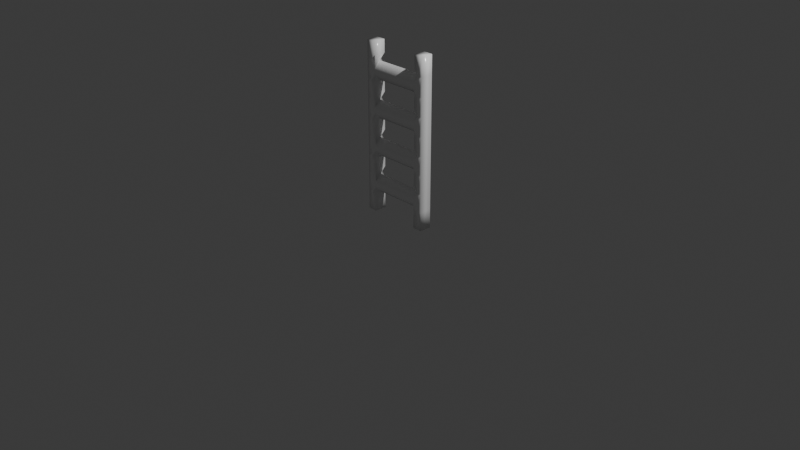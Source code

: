 # Source: Ladder.blend  (saved by Blender 4.3.30; exported with 4.5.12 LTS)
import bpy
from mathutils import Matrix  # noqa: F401  (used for matrix-valued properties, if any)

bpy.ops.wm.read_factory_settings(use_empty=True)
scene = bpy.context.scene
scene.name = 'Scene'

# ---- collections
col_collection = bpy.data.collections.new('Collection'); scene.collection.children.link(col_collection)

# ---- materials (node trees are filled in below, after node groups)
mat_material = bpy.data.materials.new('Material')
mat_material.alpha_threshold = 0.0
mat_material.use_transparent_shadow = False
mat_material.roughness = 0.5
mat_material.line_color = (0.0, 0.0, 0.0, 1.0)

# ---- material node trees
mat_material.use_nodes = True; mat_material.node_tree.nodes.clear()
_N = mat_material.node_tree.nodes; _L = mat_material.node_tree.links
n0 = _N.new('ShaderNodeOutputMaterial'); n0.name = 'Material Output'; n0.location = (300, 300)
n1 = _N.new('ShaderNodeBsdfPrincipled'); n1.name = 'Principled BSDF'; n1.location = (10, 300)
n1.inputs[2].default_value = 0.2
n1.inputs[3].default_value = 1.45
n2 = _N.new('ShaderNodeVertexColor'); n2.name = 'Color Attribute'; n2.location = (-220, 200)
n2.layer_name = 'Color'
_L.new(n1.outputs[0], n0.inputs[0])
_L.new(n2.outputs[0], n1.inputs[0])
n0.is_active_output = True

# ---- world
world_world = bpy.data.worlds.new('World'); scene.world = world_world
world_world.use_nodes = True; world_world.node_tree.nodes.clear()
_N = world_world.node_tree.nodes; _L = world_world.node_tree.links
n0 = _N.new('ShaderNodeOutputWorld'); n0.name = 'World Output'; n0.location = (300, 300)
n1 = _N.new('ShaderNodeBackground'); n1.name = 'Background'; n1.location = (10, 300)
n1.inputs[0].default_value = (0.05088, 0.05088, 0.05088, 1.0)
_L.new(n1.outputs[0], n0.inputs[0])
n0.is_active_output = True
world_world.color = (0.05088, 0.05088, 0.05088)
world_world.sun_shadow_jitter_overblur = 0.0

# ---- cameras
cam_camera = bpy.data.cameras.new('Camera')
cam_camera.clip_end = 100.0
cam_camera.ortho_scale = 7.314

# ---- lights
light_light = bpy.data.lights.new('Light', 'POINT')
light_light.energy = 1000.0
light_light.shadow_soft_size = 0.1

# ---- meshes
me_ladder = bpy.data.meshes.new('Ladder')
me_ladder.from_pydata([(-0.3761, -0.06389, 0.01547), (-0.3761, -0.06389, 1.805), (-0.3761, 0.06389, 0.01547), (-0.3761, 0.06389, 1.805), (-0.2738, -0.06389, 0.01547), (-0.2738, -0.06389, 1.805), (-0.2738, 0.06389, 0.01547), (-0.2738, 0.06389, 1.805), (-0.3761, -0.06389, 0.2143), (-0.3761, -0.06389, 0.413), (-0.3761, -0.06389, 0.6118), (-0.3761, -0.06389, 0.8106), (-0.3761, -0.06389, 1.009), (-0.3761, -0.06389, 1.208), (-0.3761, -0.06389, 1.407), (-0.3761, -0.06389, 1.606), (-0.3761, 0.06389, 1.606), (-0.3761, 0.06389, 1.407), (-0.3761, 0.06389, 1.208), (-0.3761, 0.06389, 1.009), (-0.3761, 0.06389, 0.8106), (-0.3761, 0.06389, 0.6118), (-0.3761, 0.06389, 0.413), (-0.3761, 0.06389, 0.2143), (0.3761, -0.06389, 0.01547), (0.3761, -0.06389, 1.805), (0.3761, 0.06389, 0.01547), (0.3761, 0.06389, 1.805), (0.2738, -0.06389, 0.01547), (0.2738, -0.06389, 1.805), (0.2738, 0.06389, 0.01547), (0.2738, 0.06389, 1.805), (0.3761, -0.06389, 0.2143), (0.3761, -0.06389, 0.413), (0.3761, -0.06389, 0.6118), (0.3761, -0.06389, 0.8106), (0.3761, -0.06389, 1.009), (0.3761, -0.06389, 1.208), (0.3761, -0.06389, 1.407), (0.3761, -0.06389, 1.606), (0.3761, 0.06389, 1.606), (0.3761, 0.06389, 1.407), (0.3761, 0.06389, 1.208), (0.3761, 0.06389, 1.009), (0.3761, 0.06389, 0.8106), (0.3761, 0.06389, 0.6118), (0.3761, 0.06389, 0.413), (0.3761, 0.06389, 0.2143), (-0.2738, 0.0, 1.606), (-0.2738, 0.06389, 1.542), (-0.325, 0.06389, 1.606), (-0.2738, 0.06389, 1.67), (-0.2738, 0.06389, 1.471), (-0.2738, 0.0, 1.407), (-0.2738, 0.06389, 1.343), (-0.325, 0.06389, 1.407), (-0.2738, 0.0, 1.208), (-0.2738, 0.06389, 1.144), (-0.325, 0.06389, 1.208), (-0.2738, 0.06389, 1.272), (-0.2738, 0.06389, 1.073), (-0.2738, 0.0, 1.009), (-0.2738, 0.06389, 0.9455), (-0.325, 0.06389, 1.009), (-0.2738, 0.0, 0.8106), (-0.2738, 0.06389, 0.7467), (-0.325, 0.06389, 0.8106), (-0.2738, 0.06389, 0.8745), (-0.2738, 0.06389, 0.6757), (-0.2738, 0.0, 0.6118), (-0.2738, 0.06389, 0.5479), (-0.325, 0.06389, 0.6118), (-0.2738, 0.0, 0.413), (-0.2738, 0.06389, 0.3491), (-0.325, 0.06389, 0.413), (-0.2738, 0.06389, 0.4769), (-0.2738, 0.06389, 0.2782), (-0.2738, 0.0, 0.2143), (-0.2738, 0.06389, 0.1504), (-0.325, 0.06389, 0.2143), (-0.2738, -0.06389, 1.542), (-0.2738, 0.0, 1.606), (-0.2738, -0.06389, 1.67), (-0.325, -0.06389, 1.606), (-0.2738, 0.0, 1.407), (-0.2738, -0.06389, 1.471), (-0.325, -0.06389, 1.407), (-0.2738, -0.06389, 1.343), (-0.2738, -0.06389, 1.144), (-0.2738, 0.0, 1.208), (-0.2738, -0.06389, 1.272), (-0.325, -0.06389, 1.208), (-0.2738, 0.0, 1.009), (-0.2738, -0.06389, 1.073), (-0.325, -0.06389, 1.009), (-0.2738, -0.06389, 0.9455), (-0.2738, -0.06389, 0.7467), (-0.2738, 0.0, 0.8106), (-0.2738, -0.06389, 0.8745), (-0.325, -0.06389, 0.8106), (-0.2738, 0.0, 0.6118), (-0.2738, -0.06389, 0.6757), (-0.325, -0.06389, 0.6118), (-0.2738, -0.06389, 0.5479), (-0.2738, -0.06389, 0.3491), (-0.2738, 0.0, 0.413), (-0.2738, -0.06389, 0.4769), (-0.325, -0.06389, 0.413), (-0.2738, 0.0, 0.2143), (-0.2738, -0.06389, 0.2782), (-0.325, -0.06389, 0.2143), (-0.2738, -0.06389, 0.1504), (0.2738, 0.06389, 1.542), (0.2738, 0.0, 1.606), (0.2738, 0.06389, 1.67), (0.325, 0.06389, 1.606), (0.2738, 0.0, 1.407), (0.2738, 0.06389, 1.471), (0.325, 0.06389, 1.407), (0.2738, 0.06389, 1.343), (0.2738, 0.06389, 1.144), (0.2738, 0.0, 1.208), (0.2738, 0.06389, 1.272), (0.325, 0.06389, 1.208), (0.2738, 0.0, 1.009), (0.2738, 0.06389, 1.073), (0.325, 0.06389, 1.009), (0.2738, 0.06389, 0.9455), (0.2738, 0.06389, 0.7467), (0.2738, 0.0, 0.8106), (0.2738, 0.06389, 0.8745), (0.325, 0.06389, 0.8106), (0.2738, 0.0, 0.6118), (0.2738, 0.06389, 0.6757), (0.325, 0.06389, 0.6118), (0.2738, 0.06389, 0.5479), (0.2738, 0.06389, 0.3491), (0.2738, 0.0, 0.413), (0.2738, 0.06389, 0.4769), (0.325, 0.06389, 0.413), (0.2738, 0.0, 0.2143), (0.2738, 0.06389, 0.2782), (0.325, 0.06389, 0.2143), (0.2738, 0.06389, 0.1504), (0.2738, 0.0, 1.606), (0.2738, -0.06389, 1.542), (0.325, -0.06389, 1.606), (0.2738, -0.06389, 1.67), (0.2738, -0.06389, 1.471), (0.2738, 0.0, 1.407), (0.2738, -0.06389, 1.343), (0.325, -0.06389, 1.407), (0.2738, 0.0, 1.208), (0.2738, -0.06389, 1.144), (0.325, -0.06389, 1.208), (0.2738, -0.06389, 1.272), (0.2738, -0.06389, 1.073), (0.2738, 0.0, 1.009), (0.2738, -0.06389, 0.9455), (0.325, -0.06389, 1.009), (0.2738, 0.0, 0.8106), (0.2738, -0.06389, 0.7467), (0.325, -0.06389, 0.8106), (0.2738, -0.06389, 0.8745), (0.2738, -0.06389, 0.6757), (0.2738, 0.0, 0.6118), (0.2738, -0.06389, 0.5479), (0.325, -0.06389, 0.6118), (0.2738, 0.0, 0.413), (0.2738, -0.06389, 0.3491), (0.325, -0.06389, 0.413), (0.2738, -0.06389, 0.4769), (0.2738, -0.06389, 0.2782), (0.2738, 0.0, 0.2143), (0.2738, -0.06389, 0.1504), (0.325, -0.06389, 0.2143)], [], [(15, 1, 3, 16), (117, 52, 49, 112), (17, 16, 50, 49, 52, 55), (145, 80, 85, 148), (2, 6, 4, 0), (7, 3, 1, 5), (114, 113, 144, 147, 29, 31), (4, 111, 110, 8, 0), (169, 104, 109, 172), (107, 106, 103, 102, 10, 9), (161, 96, 101, 164), (99, 98, 95, 94, 12, 11), (153, 88, 93, 156), (91, 90, 87, 86, 14, 13), (173, 108, 77, 140), (20, 19, 63, 62, 67, 66), (165, 100, 69, 132), (141, 76, 73, 136), (157, 92, 61, 124), (102, 101, 96, 99, 11, 10), (149, 84, 53, 116), (6, 78, 77, 108, 111, 4), (137, 72, 105, 168), (72, 75, 70, 69, 100, 103, 106, 105), (129, 64, 97, 160), (64, 67, 62, 61, 92, 95, 98, 97), (121, 56, 89, 152), (56, 59, 54, 53, 84, 87, 90, 89), (113, 48, 81, 144), (0, 8, 23, 2), (8, 9, 22, 23), (9, 10, 21, 22), (10, 11, 20, 21), (11, 12, 19, 20), (12, 13, 18, 19), (13, 14, 17, 18), (14, 15, 16, 17), (23, 22, 74, 73, 76, 79), (21, 20, 66, 65, 68, 71), (110, 109, 104, 107, 9, 8), (83, 82, 5, 1, 15), (16, 3, 7, 51, 50), (86, 85, 80, 83, 15, 14), (125, 60, 57, 120), (2, 23, 79, 78, 6), (94, 93, 88, 91, 13, 12), (133, 68, 65, 128), (22, 21, 71, 70, 75, 74), (39, 40, 27, 25), (42, 123, 122, 119, 118, 41), (41, 118, 117, 112, 115, 40), (148, 151, 38, 39, 146, 145), (26, 24, 28, 30), (31, 29, 25, 27), (28, 24, 32, 175, 174), (172, 175, 32, 33, 170, 169), (171, 170, 33, 34, 167, 166), (164, 167, 34, 35, 162, 161), (163, 162, 35, 36, 159, 158), (156, 159, 36, 37, 154, 153), (155, 154, 37, 38, 151, 150), (147, 146, 39, 25, 29), (47, 142, 141, 136, 139, 46), (45, 134, 133, 128, 131, 44), (43, 126, 125, 120, 123, 42), (30, 28, 174, 173, 140, 143), (26, 30, 143, 142, 47), (138, 137, 168, 171, 166, 165, 132, 135), (46, 139, 138, 135, 134, 45), (130, 129, 160, 163, 158, 157, 124, 127), (44, 131, 130, 127, 126, 43), (122, 121, 152, 155, 150, 149, 116, 119), (40, 115, 114, 31, 27), (24, 26, 47, 32), (32, 47, 46, 33), (33, 46, 45, 34), (34, 45, 44, 35), (35, 44, 43, 36), (36, 43, 42, 37), (37, 42, 41, 38), (38, 41, 40, 39), (18, 17, 55, 54, 59, 58), (19, 18, 58, 57, 60, 63), (48, 49, 50, 51), (52, 53, 54, 55), (56, 57, 58, 59), (60, 61, 62, 63), (64, 65, 66, 67), (68, 69, 70, 71), (72, 73, 74, 75), (76, 77, 78, 79), (80, 81, 82, 83), (84, 85, 86, 87), (88, 89, 90, 91), (92, 93, 94, 95), (96, 97, 98, 99), (100, 101, 102, 103), (104, 105, 106, 107), (108, 109, 110, 111), (112, 113, 114, 115), (116, 117, 118, 119), (120, 121, 122, 123), (124, 125, 126, 127), (128, 129, 130, 131), (132, 133, 134, 135), (136, 137, 138, 139), (140, 141, 142, 143), (144, 145, 146, 147), (148, 149, 150, 151), (152, 153, 154, 155), (156, 157, 158, 159), (160, 161, 162, 163), (164, 165, 166, 167), (168, 169, 170, 171), (172, 173, 174, 175), (160, 97, 96, 161), (64, 129, 128, 65), (68, 133, 132, 69), (164, 101, 100, 165), (124, 61, 60, 125), (92, 157, 156, 93), (152, 89, 88, 153), (56, 121, 120, 57), (136, 73, 72, 137), (76, 141, 140, 77), (172, 109, 108, 173), (104, 169, 168, 105), (116, 53, 52, 117), (84, 149, 148, 85), (112, 49, 48, 113), (144, 81, 80, 145), (48, 51, 7, 5, 82, 81)])
me_ladder.polygons.foreach_set('use_smooth', [True] * 132)
_k = set([(48, 49), (48, 81), (49, 52), (52, 53), (53, 84), (56, 57), (56, 89), (57, 60), (60, 61), (61, 92), (64, 65), (64, 97), (65, 68), (68, 69), (69, 100), (72, 73), (72, 105), (73, 76), (76, 77), (77, 108), (80, 81), (80, 85), (84, 85), (88, 89), (88, 93), (92, 93), (96, 97), (96, 101), (100, 101), (104, 105), (104, 109), (108, 109), (112, 113), (112, 117), (113, 144), (116, 117), (116, 149), (120, 121), (120, 125), (121, 152), (124, 125), (124, 157), (128, 129), (128, 133), (129, 160), (132, 133), (132, 165), (136, 137), (136, 141), (137, 168), (140, 141), (140, 173), (144, 145), (145, 148), (148, 149), (152, 153), (153, 156), (156, 157), (160, 161), (161, 164), (164, 165), (168, 169), (169, 172), (172, 173)])
me_ladder.attributes.new('sharp_edge', 'BOOLEAN', 'EDGE').data.foreach_set('value', [ (min(e.vertices), max(e.vertices)) in _k for e in me_ladder.edges])
_uv = me_ladder.uv_layers.new(name='UVMap')
_uv.uv.foreach_set('vector', [0.5972, 0.0, 0.625, 0.0, 0.625, 0.25, 0.5972, 0.25, 0.5784, 0.5, 0.5784, 0.5, 0.5883, 0.5, 0.5883, 0.5, 0.5694, 0.25, 0.5972, 0.25, 0.5972, 0.375, 0.5883, 0.5, 0.5784, 0.5, 0.5694, 0.375, 0.5883, 0.75, 0.5883, 0.75, 0.5784, 0.75, 0.5784, 0.75, 0.125, 0.5, 0.375, 0.5, 0.375, 0.75, 0.125, 0.75, 0.625, 0.5, 0.875, 0.5, 0.875, 0.75, 0.625, 0.75, 0.6062, 0.5, 0.5972, 0.625, 0.5972, 0.625, 0.6062, 0.75, 0.625, 0.75, 0.625, 0.5, 0.375, 0.75, 0.3938, 0.75, 0.4028, 0.875, 0.4028, 1.0, 0.375, 1.0, 0.4216, 0.75, 0.4216, 0.75, 0.4117, 0.75, 0.4117, 0.75, 0.4306, 0.875, 0.4395, 0.75, 0.4494, 0.75, 0.4583, 0.875, 0.4583, 1.0, 0.4306, 1.0, 0.4772, 0.75, 0.4772, 0.75, 0.4673, 0.75, 0.4673, 0.75, 0.4861, 0.875, 0.495, 0.75, 0.505, 0.75, 0.5139, 0.875, 0.5139, 1.0, 0.4861, 1.0, 0.5327, 0.75, 0.5327, 0.75, 0.5228, 0.75, 0.5228, 0.75, 0.5417, 0.875, 0.5506, 0.75, 0.5605, 0.75, 0.5694, 0.875, 0.5694, 1.0, 0.5417, 1.0, 0.4028, 0.625, 0.4028, 0.625, 0.4028, 0.625, 0.4028, 0.625, 0.4861, 0.25, 0.5139, 0.25, 0.5139, 0.375, 0.505, 0.5, 0.495, 0.5, 0.4861, 0.375, 0.4583, 0.625, 0.4583, 0.625, 0.4583, 0.625, 0.4583, 0.625, 0.4117, 0.5, 0.4117, 0.5, 0.4216, 0.5, 0.4216, 0.5, 0.5139, 0.625, 0.5139, 0.625, 0.5139, 0.625, 0.5139, 0.625, 0.4583, 0.875, 0.4673, 0.75, 0.4772, 0.75, 0.4861, 0.875, 0.4861, 1.0, 0.4583, 1.0, 0.5694, 0.625, 0.5694, 0.625, 0.5694, 0.625, 0.5694, 0.625, 0.375, 0.5, 0.3938, 0.5, 0.4028, 0.625, 0.4028, 0.625, 0.3938, 0.75, 0.375, 0.75, 0.4306, 0.625, 0.4306, 0.625, 0.4306, 0.625, 0.4306, 0.625, 0.4306, 0.625, 0.4395, 0.5, 0.4494, 0.5, 0.4583, 0.625, 0.4583, 0.625, 0.4494, 0.75, 0.4395, 0.75, 0.4306, 0.625, 0.4861, 0.625, 0.4861, 0.625, 0.4861, 0.625, 0.4861, 0.625, 0.4861, 0.625, 0.495, 0.5, 0.505, 0.5, 0.5139, 0.625, 0.5139, 0.625, 0.505, 0.75, 0.495, 0.75, 0.4861, 0.625, 0.5417, 0.625, 0.5417, 0.625, 0.5417, 0.625, 0.5417, 0.625, 0.5417, 0.625, 0.5506, 0.5, 0.5605, 0.5, 0.5694, 0.625, 0.5694, 0.625, 0.5605, 0.75, 0.5506, 0.75, 0.5417, 0.625, 0.5972, 0.625, 0.5972, 0.625, 0.5972, 0.625, 0.5972, 0.625, 0.375, 0.0, 0.4028, 0.0, 0.4028, 0.25, 0.375, 0.25, 0.4028, 0.0, 0.4306, 0.0, 0.4306, 0.25, 0.4028, 0.25, 0.4306, 0.0, 0.4583, 0.0, 0.4583, 0.25, 0.4306, 0.25, 0.4583, 0.0, 0.4861, 0.0, 0.4861, 0.25, 0.4583, 0.25, 0.4861, 0.0, 0.5139, 0.0, 0.5139, 0.25, 0.4861, 0.25, 0.5139, 0.0, 0.5417, 0.0, 0.5417, 0.25, 0.5139, 0.25, 0.5417, 0.0, 0.5694, 0.0, 0.5694, 0.25, 0.5417, 0.25, 0.5694, 0.0, 0.5972, 0.0, 0.5972, 0.25, 0.5694, 0.25, 0.4028, 0.25, 0.4306, 0.25, 0.4306, 0.375, 0.4216, 0.5, 0.4117, 0.5, 0.4028, 0.375, 0.4583, 0.25, 0.4861, 0.25, 0.4861, 0.375, 0.4772, 0.5, 0.4673, 0.5, 0.4583, 0.375, 0.4028, 0.875, 0.4117, 0.75, 0.4216, 0.75, 0.4306, 0.875, 0.4306, 1.0, 0.4028, 1.0, 0.5972, 0.875, 0.6062, 0.75, 0.625, 0.75, 0.625, 1.0, 0.5972, 1.0, 0.5972, 0.25, 0.625, 0.25, 0.625, 0.5, 0.6062, 0.5, 0.5972, 0.375, 0.5694, 0.875, 0.5784, 0.75, 0.5883, 0.75, 0.5972, 0.875, 0.5972, 1.0, 0.5694, 1.0, 0.5228, 0.5, 0.5228, 0.5, 0.5327, 0.5, 0.5327, 0.5, 0.375, 0.25, 0.4028, 0.25, 0.4028, 0.375, 0.3938, 0.5, 0.375, 0.5, 0.5139, 0.875, 0.5228, 0.75, 0.5327, 0.75, 0.5417, 0.875, 0.5417, 1.0, 0.5139, 1.0, 0.4673, 0.5, 0.4673, 0.5, 0.4772, 0.5, 0.4772, 0.5, 0.4306, 0.25, 0.4583, 0.25, 0.4583, 0.375, 0.4494, 0.5, 0.4395, 0.5, 0.4306, 0.375, 0.5972, 0.0, 0.5972, 0.25, 0.625, 0.25, 0.625, 0.0, 0.5417, 0.25, 0.5417, 0.375, 0.5506, 0.5, 0.5605, 0.5, 0.5694, 0.375, 0.5694, 0.25, 0.5694, 0.25, 0.5694, 0.375, 0.5784, 0.5, 0.5883, 0.5, 0.5972, 0.375, 0.5972, 0.25, 0.5784, 0.75, 0.5694, 0.875, 0.5694, 1.0, 0.5972, 1.0, 0.5972, 0.875, 0.5883, 0.75, 0.125, 0.5, 0.125, 0.75, 0.375, 0.75, 0.375, 0.5, 0.625, 0.5, 0.625, 0.75, 0.875, 0.75, 0.875, 0.5, 0.375, 0.75, 0.375, 1.0, 0.4028, 1.0, 0.4028, 0.875, 0.3938, 0.75, 0.4117, 0.75, 0.4028, 0.875, 0.4028, 1.0, 0.4306, 1.0, 0.4306, 0.875, 0.4216, 0.75, 0.4395, 0.75, 0.4306, 0.875, 0.4306, 1.0, 0.4583, 1.0, 0.4583, 0.875, 0.4494, 0.75, 0.4673, 0.75, 0.4583, 0.875, 0.4583, 1.0, 0.4861, 1.0, 0.4861, 0.875, 0.4772, 0.75, 0.495, 0.75, 0.4861, 0.875, 0.4861, 1.0, 0.5139, 1.0, 0.5139, 0.875, 0.505, 0.75, 0.5228, 0.75, 0.5139, 0.875, 0.5139, 1.0, 0.5417, 1.0, 0.5417, 0.875, 0.5327, 0.75, 0.5506, 0.75, 0.5417, 0.875, 0.5417, 1.0, 0.5694, 1.0, 0.5694, 0.875, 0.5605, 0.75, 0.6062, 0.75, 0.5972, 0.875, 0.5972, 1.0, 0.625, 1.0, 0.625, 0.75, 0.4028, 0.25, 0.4028, 0.375, 0.4117, 0.5, 0.4216, 0.5, 0.4306, 0.375, 0.4306, 0.25, 0.4583, 0.25, 0.4583, 0.375, 0.4673, 0.5, 0.4772, 0.5, 0.4861, 0.375, 0.4861, 0.25, 0.5139, 0.25, 0.5139, 0.375, 0.5228, 0.5, 0.5327, 0.5, 0.5417, 0.375, 0.5417, 0.25, 0.375, 0.5, 0.375, 0.75, 0.3938, 0.75, 0.4028, 0.625, 0.4028, 0.625, 0.3938, 0.5, 0.375, 0.25, 0.375, 0.5, 0.3938, 0.5, 0.4028, 0.375, 0.4028, 0.25, 0.4395, 0.5, 0.4306, 0.625, 0.4306, 0.625, 0.4395, 0.75, 0.4494, 0.75, 0.4583, 0.625, 0.4583, 0.625, 0.4494, 0.5, 0.4306, 0.25, 0.4306, 0.375, 0.4395, 0.5, 0.4494, 0.5, 0.4583, 0.375, 0.4583, 0.25, 0.495, 0.5, 0.4861, 0.625, 0.4861, 0.625, 0.495, 0.75, 0.505, 0.75, 0.5139, 0.625, 0.5139, 0.625, 0.505, 0.5, 0.4861, 0.25, 0.4861, 0.375, 0.495, 0.5, 0.505, 0.5, 0.5139, 0.375, 0.5139, 0.25, 0.5506, 0.5, 0.5417, 0.625, 0.5417, 0.625, 0.5506, 0.75, 0.5605, 0.75, 0.5694, 0.625, 0.5694, 0.625, 0.5605, 0.5, 0.5972, 0.25, 0.5972, 0.375, 0.6062, 0.5, 0.625, 0.5, 0.625, 0.25, 0.375, 0.0, 0.375, 0.25, 0.4028, 0.25, 0.4028, 0.0, 0.4028, 0.0, 0.4028, 0.25, 0.4306, 0.25, 0.4306, 0.0, 0.4306, 0.0, 0.4306, 0.25, 0.4583, 0.25, 0.4583, 0.0, 0.4583, 0.0, 0.4583, 0.25, 0.4861, 0.25, 0.4861, 0.0, 0.4861, 0.0, 0.4861, 0.25, 0.5139, 0.25, 0.5139, 0.0, 0.5139, 0.0, 0.5139, 0.25, 0.5417, 0.25, 0.5417, 0.0, 0.5417, 0.0, 0.5417, 0.25, 0.5694, 0.25, 0.5694, 0.0, 0.5694, 0.0, 0.5694, 0.25, 0.5972, 0.25, 0.5972, 0.0, 0.5417, 0.25, 0.5694, 0.25, 0.5694, 0.375, 0.5605, 0.5, 0.5506, 0.5, 0.5417, 0.375, 0.5139, 0.25, 0.5417, 0.25, 0.5417, 0.375, 0.5327, 0.5, 0.5228, 0.5, 0.5139, 0.375, 0.5972, 0.625, 0.5972, 0.5, 0.5972, 0.375, 0.6062, 0.5, 0.5784, 0.5, 0.5694, 0.5, 0.5605, 0.5, 0.5694, 0.375, 0.5417, 0.625, 0.5417, 0.5, 0.5417, 0.375, 0.5506, 0.5, 0.5228, 0.5, 0.5139, 0.5, 0.505, 0.5, 0.5139, 0.375, 0.4861, 0.625, 0.4861, 0.5, 0.4861, 0.375, 0.495, 0.5, 0.4673, 0.5, 0.4583, 0.5, 0.4494, 0.5, 0.4583, 0.375, 0.4306, 0.625, 0.4306, 0.5, 0.4306, 0.375, 0.4395, 0.5, 0.4117, 0.5, 0.4028, 0.5, 0.3938, 0.5, 0.4028, 0.375, 0.5883, 0.75, 0.5972, 0.75, 0.6062, 0.75, 0.5972, 0.875, 0.5694, 0.625, 0.5694, 0.75, 0.5694, 0.875, 0.5605, 0.75, 0.5327, 0.75, 0.5417, 0.75, 0.5506, 0.75, 0.5417, 0.875, 0.5139, 0.625, 0.5139, 0.75, 0.5139, 0.875, 0.505, 0.75, 0.4772, 0.75, 0.4861, 0.75, 0.495, 0.75, 0.4861, 0.875, 0.4583, 0.625, 0.4583, 0.75, 0.4583, 0.875, 0.4494, 0.75, 0.4216, 0.75, 0.4306, 0.75, 0.4395, 0.75, 0.4306, 0.875, 0.4028, 0.625, 0.4028, 0.75, 0.4028, 0.875, 0.3938, 0.75, 0.5883, 0.5, 0.5972, 0.5, 0.6062, 0.5, 0.5972, 0.375, 0.5694, 0.625, 0.5694, 0.5, 0.5694, 0.375, 0.5605, 0.5, 0.5327, 0.5, 0.5417, 0.5, 0.5506, 0.5, 0.5417, 0.375, 0.5139, 0.625, 0.5139, 0.5, 0.5139, 0.375, 0.505, 0.5, 0.4772, 0.5, 0.4861, 0.5, 0.495, 0.5, 0.4861, 0.375, 0.4583, 0.625, 0.4583, 0.5, 0.4583, 0.375, 0.4494, 0.5, 0.4216, 0.5, 0.4306, 0.5, 0.4395, 0.5, 0.4306, 0.375, 0.4028, 0.625, 0.4028, 0.5, 0.4028, 0.375, 0.3938, 0.5, 0.5972, 0.625, 0.5972, 0.75, 0.5972, 0.875, 0.6062, 0.75, 0.5784, 0.75, 0.5694, 0.75, 0.5605, 0.75, 0.5694, 0.875, 0.5417, 0.625, 0.5417, 0.75, 0.5417, 0.875, 0.5506, 0.75, 0.5228, 0.75, 0.5139, 0.75, 0.505, 0.75, 0.5139, 0.875, 0.4861, 0.625, 0.4861, 0.75, 0.4861, 0.875, 0.495, 0.75, 0.4673, 0.75, 0.4583, 0.75, 0.4494, 0.75, 0.4583, 0.875, 0.4306, 0.625, 0.4306, 0.75, 0.4306, 0.875, 0.4395, 0.75, 0.4117, 0.75, 0.4028, 0.75, 0.3938, 0.75, 0.4028, 0.875, 0.4861, 0.625, 0.4861, 0.625, 0.4772, 0.75, 0.4772, 0.75, 0.4861, 0.625, 0.4861, 0.625, 0.4772, 0.5, 0.4772, 0.5, 0.4673, 0.5, 0.4673, 0.5, 0.4583, 0.625, 0.4583, 0.625, 0.4673, 0.75, 0.4673, 0.75, 0.4583, 0.625, 0.4583, 0.625, 0.5139, 0.625, 0.5139, 0.625, 0.5228, 0.5, 0.5228, 0.5, 0.5139, 0.625, 0.5139, 0.625, 0.5228, 0.75, 0.5228, 0.75, 0.5417, 0.625, 0.5417, 0.625, 0.5327, 0.75, 0.5327, 0.75, 0.5417, 0.625, 0.5417, 0.625, 0.5327, 0.5, 0.5327, 0.5, 0.4216, 0.5, 0.4216, 0.5, 0.4306, 0.625, 0.4306, 0.625, 0.4117, 0.5, 0.4117, 0.5, 0.4028, 0.625, 0.4028, 0.625, 0.4117, 0.75, 0.4117, 0.75, 0.4028, 0.625, 0.4028, 0.625, 0.4216, 0.75, 0.4216, 0.75, 0.4306, 0.625, 0.4306, 0.625, 0.5694, 0.625, 0.5694, 0.625, 0.5784, 0.5, 0.5784, 0.5, 0.5694, 0.625, 0.5694, 0.625, 0.5784, 0.75, 0.5784, 0.75, 0.5883, 0.5, 0.5883, 0.5, 0.5972, 0.625, 0.5972, 0.625, 0.5972, 0.625, 0.5972, 0.625, 0.5883, 0.75, 0.5883, 0.75, 0.5972, 0.625, 0.6062, 0.5, 0.625, 0.5, 0.625, 0.75, 0.6062, 0.75, 0.5972, 0.625])
_ca = me_ladder.color_attributes.new('Color', 'FLOAT_COLOR', 'POINT')
_ca.data.foreach_set('color', [1.0, 1.0, 1.0, 1.0, 1.0, 1.0, 1.0, 1.0, 1.0, 1.0, 1.0, 1.0, 1.0, 1.0, 1.0, 1.0, 1.0, 1.0, 1.0, 1.0, 1.0, 1.0, 1.0, 1.0, 1.0, 1.0, 1.0, 1.0, 1.0, 1.0, 1.0, 1.0, 1.0, 1.0, 1.0, 1.0, 1.0, 1.0, 1.0, 1.0, 1.0, 1.0, 1.0, 1.0, 1.0, 1.0, 1.0, 1.0, 1.0, 1.0, 1.0, 1.0, 1.0, 1.0, 1.0, 1.0, 1.0, 1.0, 1.0, 1.0, 1.0, 1.0, 1.0, 1.0, 1.0, 1.0, 1.0, 1.0, 1.0, 1.0, 1.0, 1.0, 1.0, 1.0, 1.0, 1.0, 1.0, 1.0, 1.0, 1.0, 1.0, 1.0, 1.0, 1.0, 1.0, 1.0, 1.0, 1.0, 1.0, 1.0, 1.0, 1.0, 1.0, 1.0, 1.0, 1.0, 0.998, 0.998, 0.998, 1.0, 1.0, 1.0, 1.0, 1.0, 1.0, 1.0, 1.0, 1.0, 1.0, 1.0, 1.0, 1.0, 0.9999, 0.9999, 0.9999, 1.0, 1.0, 1.0, 1.0, 1.0, 1.0, 1.0, 1.0, 1.0, 1.0, 1.0, 1.0, 1.0, 1.0, 1.0, 1.0, 1.0, 1.0, 1.0, 1.0, 1.0, 1.0, 1.0, 1.0, 1.0, 1.0, 1.0, 1.0, 1.0, 1.0, 1.0, 1.0, 1.0, 1.0, 1.0, 1.0, 1.0, 1.0, 1.0, 1.0, 1.0, 1.0, 1.0, 1.0, 1.0, 1.0, 1.0, 1.0, 1.0, 1.0, 1.0, 1.0, 1.0, 1.0, 1.0, 1.0, 1.0, 1.0, 1.0, 1.0, 1.0, 0.9999, 0.9999, 0.9999, 1.0, 1.0, 1.0, 1.0, 1.0, 1.0, 1.0, 1.0, 1.0, 1.0, 1.0, 1.0, 1.0, 1.0, 1.0, 1.0, 1.0, 1.0, 1.0, 1.0, 1.0, 1.0, 1.0, 1.0, 1.0, 1.0, 1.0, 1.0, 1.0, 1.0, 1.0, 1.0, 1.0, 1.0, 1.0, 1.0, 1.0, 1.0, 1.0, 1.0, 1.0, 1.0, 1.0, 1.0, 1.0, 1.0, 1.0, 1.0, 1.0, 1.0, 1.0, 1.0, 1.0, 1.0, 1.0, 1.0, 1.0, 1.0, 1.0, 1.0, 1.0, 1.0, 1.0, 1.0, 1.0, 1.0, 1.0, 1.0, 1.0, 1.0, 1.0, 1.0, 1.0, 1.0, 1.0, 1.0, 1.0, 1.0, 1.0, 1.0, 1.0, 1.0, 1.0, 1.0, 1.0, 1.0, 1.0, 1.0, 1.0, 1.0, 1.0, 1.0, 1.0, 1.0, 1.0, 1.0, 1.0, 1.0, 1.0, 1.0, 1.0, 1.0, 1.0, 1.0, 1.0, 1.0, 1.0, 1.0, 1.0, 1.0, 1.0, 1.0, 1.0, 1.0, 1.0, 1.0, 1.0, 1.0, 1.0, 1.0, 1.0, 1.0, 1.0, 1.0, 1.0, 1.0, 1.0, 1.0, 1.0, 1.0, 1.0, 1.0, 1.0, 1.0, 1.0, 1.0, 1.0, 1.0, 1.0, 1.0, 1.0, 1.0, 1.0, 1.0, 1.0, 1.0, 1.0, 1.0, 1.0, 1.0, 1.0, 1.0, 1.0, 1.0, 1.0, 1.0, 1.0, 1.0, 1.0, 1.0, 1.0, 1.0, 1.0, 1.0, 1.0, 1.0, 1.0, 1.0, 1.0, 1.0, 1.0, 1.0, 1.0, 1.0, 1.0, 1.0, 1.0, 1.0, 1.0, 1.0, 1.0, 1.0, 1.0, 1.0, 1.0, 1.0, 1.0, 1.0, 1.0, 1.0, 1.0, 1.0, 1.0, 1.0, 1.0, 1.0, 1.0, 1.0, 1.0, 1.0, 1.0, 1.0, 1.0, 1.0, 1.0, 1.0, 1.0, 1.0, 1.0, 1.0, 1.0, 1.0, 1.0, 1.0, 1.0, 1.0, 1.0, 1.0, 1.0, 1.0, 1.0, 1.0, 1.0, 1.0, 1.0, 1.0, 1.0, 1.0, 1.0, 1.0, 1.0, 1.0, 1.0, 1.0, 1.0, 1.0, 1.0, 1.0, 1.0, 1.0, 1.0, 1.0, 1.0, 1.0, 1.0, 1.0, 1.0, 1.0, 1.0, 1.0, 1.0, 1.0, 1.0, 1.0, 1.0, 1.0, 1.0, 1.0, 1.0, 1.0, 1.0, 1.0, 1.0, 1.0, 1.0, 1.0, 1.0, 1.0, 1.0, 1.0, 1.0, 1.0, 1.0, 1.0, 1.0, 1.0, 1.0, 1.0, 1.0, 1.0, 1.0, 1.0, 1.0, 1.0, 1.0, 1.0, 1.0, 1.0, 1.0, 1.0, 1.0, 1.0, 1.0, 1.0, 1.0, 1.0, 1.0, 1.0, 1.0, 1.0, 1.0, 1.0, 1.0, 1.0, 1.0, 1.0, 1.0, 1.0, 1.0, 1.0, 1.0, 1.0, 1.0, 1.0, 1.0, 1.0, 1.0, 1.0, 1.0, 1.0, 1.0, 1.0, 1.0, 1.0, 1.0, 1.0, 1.0, 1.0, 1.0, 1.0, 1.0, 1.0, 1.0, 1.0, 1.0, 1.0, 1.0, 1.0, 1.0, 1.0, 1.0, 1.0, 1.0, 1.0, 1.0, 0.9999, 0.9999, 0.9999, 1.0, 1.0, 1.0, 1.0, 1.0, 1.0, 1.0, 1.0, 1.0, 1.0, 1.0, 1.0, 1.0, 1.0, 1.0, 1.0, 1.0, 1.0, 1.0, 1.0, 1.0, 1.0, 1.0, 1.0, 1.0, 1.0, 1.0, 1.0, 1.0, 1.0, 1.0, 1.0, 1.0, 1.0, 1.0, 1.0, 1.0, 1.0, 1.0, 1.0, 1.0, 1.0, 1.0, 1.0, 1.0, 1.0, 1.0, 1.0, 1.0, 1.0, 1.0, 1.0, 1.0, 1.0, 1.0, 1.0, 1.0, 1.0, 1.0, 1.0, 1.0, 1.0, 1.0, 1.0, 1.0, 1.0, 1.0, 1.0, 1.0, 1.0, 1.0, 1.0, 1.0, 1.0, 1.0, 1.0, 1.0, 1.0, 1.0, 1.0, 1.0, 1.0, 1.0, 1.0, 1.0, 1.0, 1.0, 1.0, 1.0, 1.0, 1.0, 1.0, 1.0, 1.0, 1.0, 1.0, 1.0, 1.0, 1.0, 1.0, 1.0, 1.0, 1.0, 1.0, 1.0, 1.0, 1.0, 1.0, 1.0, 1.0, 1.0, 1.0, 1.0, 1.0, 1.0, 1.0, 1.0, 1.0, 1.0, 1.0, 1.0, 1.0, 1.0, 1.0, 1.0, 1.0, 1.0, 1.0, 1.0, 1.0, 1.0, 1.0, 1.0, 1.0, 1.0, 1.0, 1.0, 1.0, 1.0, 1.0, 1.0, 1.0, 1.0, 1.0, 1.0, 1.0, 1.0, 1.0, 1.0, 1.0, 1.0, 1.0, 1.0, 1.0, 1.0, 1.0, 1.0, 1.0, 1.0, 1.0, 1.0, 1.0, 1.0, 1.0, 1.0, 1.0, 1.0, 1.0, 1.0, 0.9999, 1.0, 1.0, 1.0, 1.0, 1.0, 1.0, 1.0])
me_ladder.materials.append(mat_material)
me_ladder.update()

# ---- objects
ob_light = bpy.data.objects.new('Light', light_light)
ob_camera = bpy.data.objects.new('Camera', cam_camera)
ob_ladder = bpy.data.objects.new('Ladder', me_ladder)

# ---- transforms, parenting, visibility, modifiers, constraints
ob_light.location = (4.076, 1.005, 5.904)
ob_light.rotation_euler = (0.6503, 0.05522, 1.866)
ob_light.lock_rotations_4d = False
ob_light.empty_display_type = 'ARROWS'
ob_light.color = (0.0, 0.0, 0.0, 0.0)
ob_light.lineart.crease_threshold = 0.0
ob_camera.location = (7.359, -6.926, 4.958)
ob_camera.rotation_euler = (1.109, 0.0, 0.8149)
ob_camera.lock_rotations_4d = False
ob_camera.empty_display_type = 'ARROWS'
ob_camera.color = (0.0, 0.0, 0.0, 0.0)
ob_camera.display_type = 'WIRE'
ob_camera.lineart.crease_threshold = 0.0
ob_ladder.location = (0.0, 0.0, 0.0)

# ---- collection membership
col_collection.objects.link(ob_light)
col_collection.objects.link(ob_camera)
col_collection.objects.link(ob_ladder)

# ---- scene / render settings (as saved in the file)
scene.camera = ob_camera
scene.frame_start = 1; scene.frame_end = 250; scene.frame_set(1)
scene.render.engine = 'BLENDER_EEVEE_NEXT'
bpy.context.view_layer.update()
